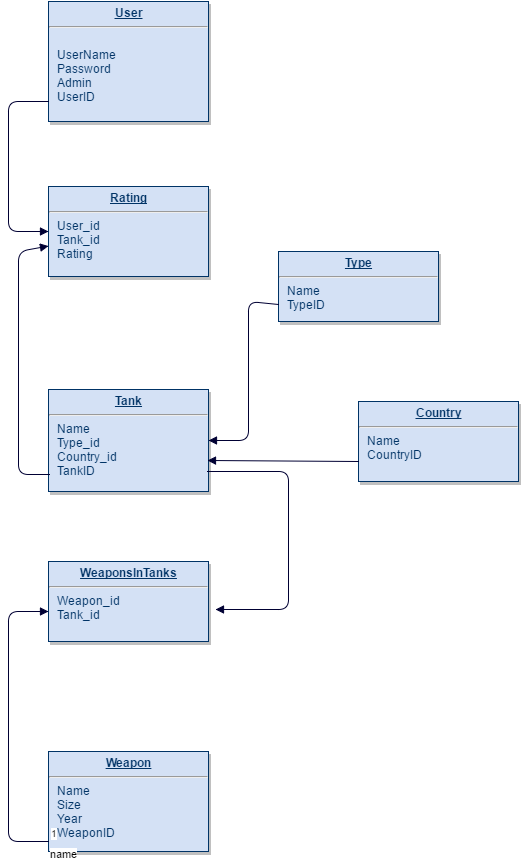

The diagram above was exported from draw.io. Its source (the exported page's mxGraphModel, read from the mxfile embedded in the PNG):
<mxGraphModel dx="634" dy="1204" grid="1" gridSize="10" guides="1" tooltips="1" connect="1" arrows="1" fold="1" page="0" pageScale="1" pageWidth="826" pageHeight="1169" background="#ffffff" math="0" shadow="0">
  <root>
    <mxCell id="0" style=";html=1;" />
    <mxCell id="1" style=";html=1;" parent="0" />
    <mxCell id="22" value="&lt;p style=&quot;margin: 0px ; margin-top: 4px ; text-align: center ; text-decoration: underline&quot;&gt;&lt;strong&gt;User&lt;/strong&gt;&lt;/p&gt;&lt;hr&gt;&lt;p style=&quot;margin: 0px ; margin-left: 8px&quot;&gt;&lt;br&gt;&lt;/p&gt;&lt;p style=&quot;margin: 0px ; margin-left: 8px&quot;&gt;UserName&lt;/p&gt;&lt;p style=&quot;margin: 0px ; margin-left: 8px&quot;&gt;Password&lt;br&gt;Admin&lt;br&gt;UserID&lt;/p&gt;" style="verticalAlign=top;align=left;overflow=fill;fontSize=12;fontFamily=Helvetica;html=1;strokeColor=#003366;shadow=1;fillColor=#D4E1F5;fontColor=#003366" parent="1" vertex="1">
      <mxGeometry x="1100" y="-90" width="160" height="120" as="geometry" />
    </mxCell>
    <mxCell id="23" value="&lt;p style=&quot;margin: 0px ; margin-top: 4px ; text-align: center ; text-decoration: underline&quot;&gt;&lt;strong&gt;Country&lt;/strong&gt;&lt;/p&gt;&lt;hr&gt;&lt;p style=&quot;margin: 0px ; margin-left: 8px&quot;&gt;Name&lt;br&gt;CountryID&lt;/p&gt;" style="verticalAlign=top;align=left;overflow=fill;fontSize=12;fontFamily=Helvetica;html=1;strokeColor=#003366;shadow=1;fillColor=#D4E1F5;fontColor=#003366" parent="1" vertex="1">
      <mxGeometry x="1410" y="310" width="160" height="80" as="geometry" />
    </mxCell>
    <mxCell id="27" value="&lt;p style=&quot;margin: 0px ; margin-top: 4px ; text-align: center ; text-decoration: underline&quot;&gt;&lt;strong&gt;Rating&lt;/strong&gt;&lt;/p&gt;&lt;hr&gt;&lt;p style=&quot;margin: 0px ; margin-left: 8px&quot;&gt;User_id&lt;br&gt;Tank_id&lt;br&gt;Rating&lt;/p&gt;" style="verticalAlign=top;align=left;overflow=fill;fontSize=12;fontFamily=Helvetica;html=1;strokeColor=#003366;shadow=1;fillColor=#D4E1F5;fontColor=#003366" parent="1" vertex="1">
      <mxGeometry x="1100" y="95" width="160" height="90" as="geometry" />
    </mxCell>
    <mxCell id="29" value="&lt;p style=&quot;margin: 0px ; margin-top: 4px ; text-align: center ; text-decoration: underline&quot;&gt;&lt;b&gt;Weapon&lt;/b&gt;&lt;/p&gt;&lt;hr&gt;&lt;p style=&quot;margin: 0px ; margin-left: 8px&quot;&gt;Name&lt;br&gt;Size&lt;br&gt;Year&lt;br&gt;WeaponID&lt;/p&gt;" style="verticalAlign=top;align=left;overflow=fill;fontSize=12;fontFamily=Helvetica;html=1;strokeColor=#003366;shadow=1;fillColor=#D4E1F5;fontColor=#003366" parent="1" vertex="1">
      <mxGeometry x="1100" y="660" width="160" height="100" as="geometry" />
    </mxCell>
    <mxCell id="30" value="&lt;p style=&quot;margin: 0px ; margin-top: 4px ; text-align: center ; text-decoration: underline&quot;&gt;&lt;strong&gt;Tank&lt;/strong&gt;&lt;/p&gt;&lt;hr&gt;&lt;p style=&quot;margin: 0px ; margin-left: 8px&quot;&gt;Name&lt;br&gt;Type_id&lt;br&gt;Country_id&lt;br&gt;TankID&lt;/p&gt;" style="verticalAlign=top;align=left;overflow=fill;fontSize=12;fontFamily=Helvetica;html=1;strokeColor=#003366;shadow=1;fillColor=#D4E1F5;fontColor=#003366" parent="1" vertex="1">
      <mxGeometry x="1100" y="298" width="160" height="102" as="geometry" />
    </mxCell>
    <mxCell id="35" value="&lt;p style=&quot;margin: 0px ; margin-top: 4px ; text-align: center ; text-decoration: underline&quot;&gt;&lt;b&gt;WeaponsInTanks&lt;/b&gt;&lt;/p&gt;&lt;hr&gt;&lt;p style=&quot;margin: 0px ; margin-left: 8px&quot;&gt;Weapon_id&lt;br&gt;Tank_id&lt;br&gt;&lt;br&gt;&lt;/p&gt;" style="verticalAlign=top;align=left;overflow=fill;fontSize=12;fontFamily=Helvetica;html=1;strokeColor=#003366;shadow=1;fillColor=#D4E1F5;fontColor=#003366" parent="1" vertex="1">
      <mxGeometry x="1100" y="470" width="160" height="80" as="geometry" />
    </mxCell>
    <mxCell id="593751a7e5c3211c-115" value="&lt;p style=&quot;margin: 0px ; margin-top: 4px ; text-align: center ; text-decoration: underline&quot;&gt;&lt;b&gt;Type&lt;/b&gt;&lt;/p&gt;&lt;hr&gt;&lt;p style=&quot;margin: 0px ; margin-left: 8px&quot;&gt;Name&lt;br&gt;TypeID&lt;/p&gt;" style="verticalAlign=top;align=left;overflow=fill;fontSize=12;fontFamily=Helvetica;html=1;strokeColor=#003366;shadow=1;fillColor=#D4E1F5;fontColor=#003366" vertex="1" parent="1">
      <mxGeometry x="1330" y="160" width="160" height="70" as="geometry" />
    </mxCell>
    <mxCell id="593751a7e5c3211c-140" value="name" style="endArrow=block;endFill=1;html=1;edgeStyle=orthogonalEdgeStyle;align=left;verticalAlign=top;strokeColor=#000033;" edge="1" parent="1" source="29">
      <mxGeometry x="-1" relative="1" as="geometry">
        <mxPoint x="920" y="730" as="sourcePoint" />
        <mxPoint x="1100" y="520" as="targetPoint" />
        <Array as="points">
          <mxPoint x="1060" y="750" />
          <mxPoint x="1060" y="520" />
        </Array>
      </mxGeometry>
    </mxCell>
    <mxCell id="593751a7e5c3211c-141" value="1" style="resizable=0;html=1;align=left;verticalAlign=bottom;labelBackgroundColor=#ffffff;fontSize=10;" connectable="0" vertex="1" parent="593751a7e5c3211c-140">
      <mxGeometry x="-1" relative="1" as="geometry" />
    </mxCell>
    <mxCell id="593751a7e5c3211c-143" value="" style="endArrow=block;endFill=1;html=1;edgeStyle=orthogonalEdgeStyle;align=left;verticalAlign=top;strokeColor=#000033;entryX=1.044;entryY=0.6;entryPerimeter=0;" edge="1" parent="1" target="35">
      <mxGeometry x="-30" y="-90" as="geometry">
        <mxPoint x="1259" y="380" as="sourcePoint" />
        <mxPoint x="1270" y="540" as="targetPoint" />
        <Array as="points">
          <mxPoint x="1340" y="380" />
          <mxPoint x="1340" y="518" />
        </Array>
        <mxPoint x="40" y="65" as="offset" />
      </mxGeometry>
    </mxCell>
    <mxCell id="593751a7e5c3211c-145" value="" style="html=1;verticalAlign=bottom;endArrow=block;strokeColor=#000033;entryX=0.994;entryY=0.696;entryPerimeter=0;exitX=0;exitY=0.75;" edge="1" parent="1" source="23" target="30">
      <mxGeometry width="80" relative="1" as="geometry">
        <mxPoint x="1290" y="370" as="sourcePoint" />
        <mxPoint x="1370" y="370" as="targetPoint" />
      </mxGeometry>
    </mxCell>
    <mxCell id="593751a7e5c3211c-146" value="" style="html=1;verticalAlign=bottom;endArrow=block;strokeColor=#000033;entryX=1;entryY=0.5;exitX=0;exitY=0.75;" edge="1" parent="1" source="593751a7e5c3211c-115" target="30">
      <mxGeometry x="949" y="345" width="80" as="geometry">
        <mxPoint x="1300" y="190" as="sourcePoint" />
        <mxPoint x="949" y="345" as="targetPoint" />
        <Array as="points">
          <mxPoint x="1300" y="210" />
          <mxPoint x="1300" y="349" />
        </Array>
      </mxGeometry>
    </mxCell>
    <mxCell id="593751a7e5c3211c-147" value="" style="html=1;verticalAlign=bottom;endArrow=block;strokeColor=#000033;exitX=0.006;exitY=0.833;exitPerimeter=0;" edge="1" parent="1" source="30" target="27">
      <mxGeometry x="1079" y="406" width="80" as="geometry">
        <mxPoint x="1070" y="424" as="sourcePoint" />
        <mxPoint x="930" y="280" as="targetPoint" />
        <Array as="points">
          <mxPoint x="1070" y="383" />
          <mxPoint x="1070" y="280" />
          <mxPoint x="1070" y="160" />
        </Array>
      </mxGeometry>
    </mxCell>
    <mxCell id="593751a7e5c3211c-149" value="" style="endArrow=block;endFill=1;html=1;edgeStyle=orthogonalEdgeStyle;align=left;verticalAlign=top;strokeColor=#000033;entryX=0;entryY=0.5;" edge="1" parent="1" source="22" target="27">
      <mxGeometry x="-0.75" y="-20" relative="1" as="geometry">
        <mxPoint x="920" y="20" as="sourcePoint" />
        <mxPoint x="1050" y="140" as="targetPoint" />
        <Array as="points">
          <mxPoint x="1060" y="10" />
          <mxPoint x="1060" y="140" />
        </Array>
        <mxPoint as="offset" />
      </mxGeometry>
    </mxCell>
    <mxCell id="593751a7e5c3211c-150" value="" style="resizable=0;html=1;align=left;verticalAlign=bottom;labelBackgroundColor=#ffffff;fontSize=10;" connectable="0" vertex="1" parent="593751a7e5c3211c-149">
      <mxGeometry x="-1" relative="1" as="geometry" />
    </mxCell>
  </root>
</mxGraphModel>